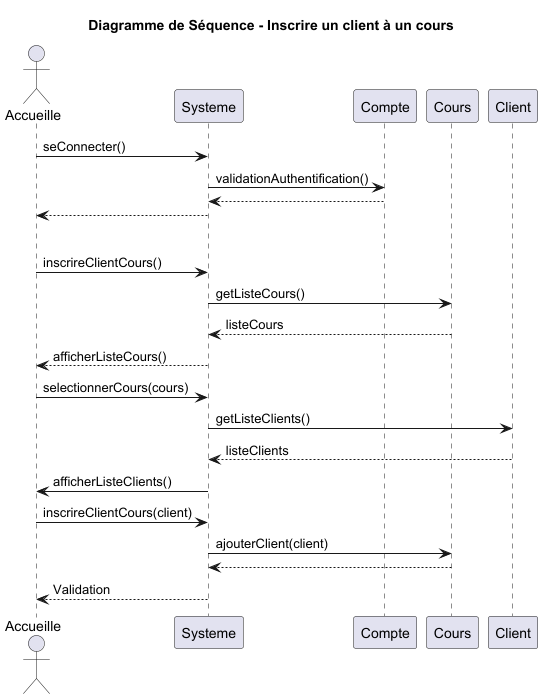

The diagram above was rendered by PlantUML. Its source (embedded in the PNG):
@startuml
title Diagramme de Séquence - Inscrire un client à un cours
actor Accueille
participant Systeme
participant Compte
participant Cours
participant Client

'Connexion à un compte'
Accueille -> Systeme: seConnecter()
Systeme -> Compte: validationAuthentification()
return
Systeme --> Accueille

'Séparation'
|||

'Inscrire un client à un cour par propriétaire et moniteur'
Accueille -> Systeme: inscrireClientCours()
        Systeme -> Cours : getListeCours()
        Cours --> Systeme : listeCours
        Systeme --> Accueille : afficherListeCours()
        Accueille -> Systeme : selectionnerCours(cours)
        Systeme -> Client : getListeClients()
        Client --> Systeme : listeClients
        Systeme -> Accueille : afficherListeClients()
        Accueille -> Systeme : inscrireClientCours(client)
        Systeme -> Cours : ajouterClient(client)
        return
        Systeme --> Accueille : Validation
@enduml